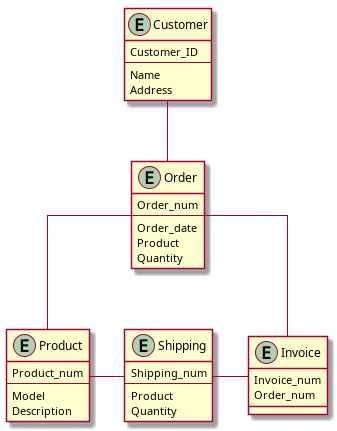

The diagram above was rendered by PlantUML. Its source (embedded in the PNG):
@startuml
skinparam linetype ortho

entity Product {
  Product_num
  --
  Model
  Description
}

entity Customer {
  Customer_ID
  --
  Name
  Address
}

entity Order {
  Order_num
  --
  Order_date
  Product
  Quantity
}

entity Shipping {
  Shipping_num
  --
  Product
  Quantity
}

entity Invoice{
  Invoice_num
  Order_num
}

Customer -- Order
Order - Invoice
Order -- Product
Product - Shipping
Shipping - Invoice


@enduml